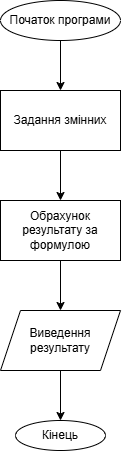

The diagram above was exported from draw.io. Its source (the exported page's mxGraphModel, read from the mxfile embedded in the PNG):
<mxGraphModel dx="724" dy="366" grid="1" gridSize="10" guides="1" tooltips="1" connect="1" arrows="1" fold="1" page="1" pageScale="1" pageWidth="827" pageHeight="1169" math="0" shadow="0">
  <root>
    <mxCell id="0" />
    <mxCell id="1" parent="0" />
    <mxCell id="hHjbsxxqLtCZRhMSLrFc-3" value="" style="edgeStyle=orthogonalEdgeStyle;rounded=0;orthogonalLoop=1;jettySize=auto;html=1;" edge="1" parent="1" source="hHjbsxxqLtCZRhMSLrFc-1" target="hHjbsxxqLtCZRhMSLrFc-2">
      <mxGeometry relative="1" as="geometry" />
    </mxCell>
    <mxCell id="hHjbsxxqLtCZRhMSLrFc-1" value="Початок програми" style="ellipse;whiteSpace=wrap;html=1;" vertex="1" parent="1">
      <mxGeometry x="340" y="10" width="120" height="40" as="geometry" />
    </mxCell>
    <mxCell id="hHjbsxxqLtCZRhMSLrFc-5" value="" style="edgeStyle=orthogonalEdgeStyle;rounded=0;orthogonalLoop=1;jettySize=auto;html=1;" edge="1" parent="1" source="hHjbsxxqLtCZRhMSLrFc-2" target="hHjbsxxqLtCZRhMSLrFc-4">
      <mxGeometry relative="1" as="geometry" />
    </mxCell>
    <mxCell id="hHjbsxxqLtCZRhMSLrFc-2" value="Задання змінних" style="whiteSpace=wrap;html=1;" vertex="1" parent="1">
      <mxGeometry x="340" y="100" width="120" height="60" as="geometry" />
    </mxCell>
    <mxCell id="hHjbsxxqLtCZRhMSLrFc-7" value="" style="edgeStyle=orthogonalEdgeStyle;rounded=0;orthogonalLoop=1;jettySize=auto;html=1;" edge="1" parent="1" source="hHjbsxxqLtCZRhMSLrFc-4" target="hHjbsxxqLtCZRhMSLrFc-6">
      <mxGeometry relative="1" as="geometry" />
    </mxCell>
    <mxCell id="hHjbsxxqLtCZRhMSLrFc-4" value="Обрахунок результату за формулою" style="whiteSpace=wrap;html=1;" vertex="1" parent="1">
      <mxGeometry x="340" y="210" width="120" height="60" as="geometry" />
    </mxCell>
    <mxCell id="hHjbsxxqLtCZRhMSLrFc-9" value="" style="edgeStyle=orthogonalEdgeStyle;rounded=0;orthogonalLoop=1;jettySize=auto;html=1;" edge="1" parent="1" source="hHjbsxxqLtCZRhMSLrFc-6" target="hHjbsxxqLtCZRhMSLrFc-8">
      <mxGeometry relative="1" as="geometry" />
    </mxCell>
    <mxCell id="hHjbsxxqLtCZRhMSLrFc-6" value="Виведення результату" style="shape=parallelogram;perimeter=parallelogramPerimeter;whiteSpace=wrap;html=1;fixedSize=1;" vertex="1" parent="1">
      <mxGeometry x="340" y="320" width="120" height="60" as="geometry" />
    </mxCell>
    <mxCell id="hHjbsxxqLtCZRhMSLrFc-8" value="Кінець" style="ellipse;whiteSpace=wrap;html=1;" vertex="1" parent="1">
      <mxGeometry x="355" y="430" width="90" height="30" as="geometry" />
    </mxCell>
  </root>
</mxGraphModel>